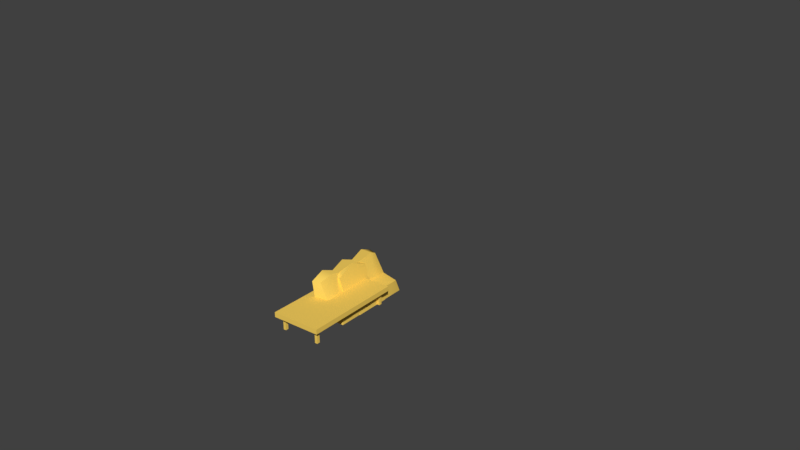 # Source: sofa.blend  (saved by Blender 2.79.0; exported with 4.5.12 LTS)
import bpy
from mathutils import Matrix  # noqa: F401  (used for matrix-valued properties, if any)

bpy.ops.wm.read_factory_settings(use_empty=True)
scene = bpy.context.scene
scene.name = 'Scene'

# ---- collections
col_collection_1 = bpy.data.collections.new('Collection 1'); scene.collection.children.link(col_collection_1)

# ---- materials (node trees are filled in below, after node groups)
mat_sectors_001 = bpy.data.materials.new('SECTORS.001')
mat_sectors_001.alpha_threshold = 0.0
mat_sectors_001.use_transparent_shadow = False
mat_sectors_001.diffuse_color = (0.99, 0.67, 0.12, 1.0)
mat_sectors_001.roughness = 0.5
mat_sectors_001.specular_intensity = 0.0
mat_sectors_001.line_color = (0.0, 0.0, 0.0, 1.0)
mat_sectors = bpy.data.materials.new('SECTORS')
mat_sectors.alpha_threshold = 0.0
mat_sectors.use_transparent_shadow = False
mat_sectors.diffuse_color = (0.99, 0.67, 0.12, 1.0)
mat_sectors.roughness = 0.5
mat_sectors.specular_intensity = 0.0
mat_sectors.line_color = (0.0, 0.0, 0.0, 1.0)

# ---- node groups
ng_auto_smooth = bpy.data.node_groups.new('Auto Smooth', 'GeometryNodeTree')
_s = ng_auto_smooth.interface.new_socket(name='Geometry', in_out='OUTPUT', socket_type='NodeSocketGeometry')
_s = ng_auto_smooth.interface.new_socket(name='Geometry', in_out='INPUT', socket_type='NodeSocketGeometry')
_s = ng_auto_smooth.interface.new_socket(name='Angle', in_out='INPUT', socket_type='NodeSocketFloat')
_s.subtype = 'ANGLE'
_s.min_value = 0.0
_s.max_value = 3.142
ng_auto_smooth.is_modifier = True
_N = ng_auto_smooth.nodes; _L = ng_auto_smooth.links
n0 = _N.new('NodeGroupOutput'); n0.name = 'Group Output'; n0.location = (480, -100)
n1 = _N.new('NodeGroupInput'); n1.name = 'Group Input'; n1.location = (-420, -300)
n2 = _N.new('NodeGroupInput'); n2.name = 'Group Input.001'; n2.location = (-60, -100)
n3 = _N.new('GeometryNodeSetShadeSmooth'); n3.name = 'Set Shade Smooth'; n3.location = (120, -100)
n3.domain = 'EDGE'
n4 = _N.new('GeometryNodeSetShadeSmooth'); n4.name = 'Set Shade Smooth.001'; n4.location = (300, -100)
n5 = _N.new('GeometryNodeInputMeshEdgeAngle'); n5.name = 'Edge Angle'; n5.location = (-420, -220)
n6 = _N.new('GeometryNodeInputEdgeSmooth'); n6.name = 'Is Edge Smooth'; n6.location = (-60, -160)
n7 = _N.new('GeometryNodeInputShadeSmooth'); n7.name = 'Is Face Smooth'; n7.location = (-240, -340)
n8 = _N.new('FunctionNodeBooleanMath'); n8.name = 'Boolean Math'; n8.location = (-60, -220)
n9 = _N.new('FunctionNodeCompare'); n9.name = 'Compare'; n9.location = (-240, -180)
n9.operation = 'LESS_EQUAL'
_L.new(n5.outputs[0], n9.inputs[0])
_L.new(n4.outputs[0], n0.inputs[0])
_L.new(n1.outputs[1], n9.inputs[1])
_L.new(n9.outputs[0], n8.inputs[0])
_L.new(n7.outputs[0], n8.inputs[1])
_L.new(n2.outputs[0], n3.inputs[0])
_L.new(n6.outputs[0], n3.inputs[1])
_L.new(n3.outputs[0], n4.inputs[0])
_L.new(n8.outputs[0], n3.inputs[2])
n0.is_active_output = True

# ---- material node trees

# ---- world
world_world = bpy.data.worlds.new('World'); scene.world = world_world
world_world.color = (0.05088, 0.05088, 0.05088)
world_world.use_sun_shadow = False
world_world.sun_shadow_jitter_overblur = 0.0
world_world.cycles.sampling_method = 'MANUAL'

# ---- cameras
cam_camera = bpy.data.cameras.new('Camera')
cam_camera.clip_end = 100.0
cam_camera.lens = 35.0
cam_camera.sensor_width = 32.0
cam_camera.sensor_height = 18.0
cam_camera.ortho_scale = 7.314
cam_camera.dof.focus_distance = 0.0
cam_camera.dof.aperture_fstop = 128.0

# ---- meshes
me_cube_003 = bpy.data.meshes.new('Cube.003')
me_cube_003.from_pydata([(-0.09209, 0.05397, 0.06676), (-0.09209, 0.05397, 0.04887), (-0.09209, -0.3134, 0.06676), (-0.09209, -0.3134, 0.04887), (0.09209, -0.3134, 0.04887), (0.09209, -0.3134, 0.06676), (0.09209, 0.05397, 0.04887), (0.09209, 0.05397, 0.06676), (0.0662, -0.2837, 0.04887), (0.0662, -0.2837, -1.49e-08), (0.0662, -0.2953, 0.04887), (0.0662, -0.2953, -1.49e-08), (0.07645, -0.2953, -1.49e-08), (0.07645, -0.2953, 0.04887), (0.07645, -0.2837, -1.49e-08), (0.07645, -0.2837, 0.04887), (-0.0738, -0.2837, 0.04887), (-0.0738, -0.2837, -1.49e-08), (-0.0738, -0.2953, 0.04887), (-0.0738, -0.2953, -1.49e-08), (-0.06355, -0.2953, -1.49e-08), (-0.06355, -0.2953, 0.04887), (-0.06355, -0.2837, -1.49e-08), (-0.06355, -0.2837, 0.04887), (0.0662, 0.03632, 0.04887), (0.0662, 0.03632, -1.49e-08), (0.0662, 0.02472, 0.04887), (0.0662, 0.02472, -1.49e-08), (0.07645, 0.02472, -1.49e-08), (0.07645, 0.02472, 0.04887), (0.07645, 0.03632, -1.49e-08), (0.07645, 0.03632, 0.04887), (-0.0738, 0.03632, 0.04887), (-0.0738, 0.03632, -1.49e-08), (-0.0738, 0.02472, 0.04887), (-0.0738, 0.02472, -1.49e-08), (-0.06355, 0.02472, -1.49e-08), (-0.06355, 0.02472, 0.04887), (-0.06355, 0.03632, -1.49e-08), (-0.06355, 0.03632, 0.04887)], [], [(3, 2, 0, 1), (1, 0, 7, 6), (6, 7, 5, 4), (4, 5, 2, 3), (1, 6, 4, 3), (7, 0, 2, 5), (11, 10, 8, 9), (9, 8, 15, 14), (14, 15, 13, 12), (12, 13, 10, 11), (9, 14, 12, 11), (15, 8, 10, 13), (19, 18, 16, 17), (17, 16, 23, 22), (22, 23, 21, 20), (20, 21, 18, 19), (17, 22, 20, 19), (23, 16, 18, 21), (27, 26, 24, 25), (25, 24, 31, 30), (30, 31, 29, 28), (28, 29, 26, 27), (25, 30, 28, 27), (31, 24, 26, 29), (35, 34, 32, 33), (33, 32, 39, 38), (38, 39, 37, 36), (36, 37, 34, 35), (33, 38, 36, 35), (39, 32, 34, 37)])
me_cube_003.polygons.foreach_set('use_smooth', [True] * 30)
_uv = me_cube_003.uv_layers.new(name='UVMap')
_uv.uv.foreach_set('vector', [0.0, 0.0, 1.0, 0.0, 1.0, 1.0, 0.0, 1.0, 0.0, 0.0, 1.0, 0.0, 1.0, 1.0, 0.0, 1.0, 0.0, 0.0, 1.0, 0.0, 1.0, 1.0, 0.0, 1.0, 0.0, 0.0, 1.0, 0.0, 1.0, 1.0, 0.0, 1.0, 0.0, 0.0, 1.0, 0.0, 1.0, 1.0, 0.0, 1.0, 0.0, 0.0, 1.0, 0.0, 1.0, 1.0, 0.0, 1.0, 0.0, 0.0, 1.0, 0.0, 1.0, 1.0, 0.0, 1.0, 0.0, 0.0, 1.0, 0.0, 1.0, 1.0, 0.0, 1.0, 0.0, 0.0, 1.0, 0.0, 1.0, 1.0, 0.0, 1.0, 0.0, 0.0, 1.0, 0.0, 1.0, 1.0, 0.0, 1.0, 0.0, 0.0, 1.0, 0.0, 1.0, 1.0, 0.0, 1.0, 0.0, 0.0, 1.0, 0.0, 1.0, 1.0, 0.0, 1.0, 0.0, 0.0, 1.0, 0.0, 1.0, 1.0, 0.0, 1.0, 0.0, 0.0, 1.0, 0.0, 1.0, 1.0, 0.0, 1.0, 0.0, 0.0, 1.0, 0.0, 1.0, 1.0, 0.0, 1.0, 0.0, 0.0, 1.0, 0.0, 1.0, 1.0, 0.0, 1.0, 0.0, 0.0, 1.0, 0.0, 1.0, 1.0, 0.0, 1.0, 0.0, 0.0, 1.0, 0.0, 1.0, 1.0, 0.0, 1.0, 0.0, 0.0, 1.0, 0.0, 1.0, 1.0, 0.0, 1.0, 0.0, 0.0, 1.0, 0.0, 1.0, 1.0, 0.0, 1.0, 0.0, 0.0, 1.0, 0.0, 1.0, 1.0, 0.0, 1.0, 0.0, 0.0, 1.0, 0.0, 1.0, 1.0, 0.0, 1.0, 0.0, 0.0, 1.0, 0.0, 1.0, 1.0, 0.0, 1.0, 0.0, 0.0, 1.0, 0.0, 1.0, 1.0, 0.0, 1.0, 0.0, 0.0, 1.0, 0.0, 1.0, 1.0, 0.0, 1.0, 0.0, 0.0, 1.0, 0.0, 1.0, 1.0, 0.0, 1.0, 0.0, 0.0, 1.0, 0.0, 1.0, 1.0, 0.0, 1.0, 0.0, 0.0, 1.0, 0.0, 1.0, 1.0, 0.0, 1.0, 0.0, 0.0, 1.0, 0.0, 1.0, 1.0, 0.0, 1.0, 0.0, 0.0, 1.0, 0.0, 1.0, 1.0, 0.0, 1.0])
me_cube_003.materials.append(mat_sectors_001)
me_cube_003.use_remesh_preserve_volume = False
me_cube_003.use_remesh_preserve_attributes = False
me_cube_003.use_mirror_vertex_groups = False
me_cube_003.update()
me_cube_002 = bpy.data.meshes.new('Cube.002')
me_cube_002.from_pydata([(-0.05593, 0.06934, 0.05549), (-0.05284, 0.06934, -7.451e-09), (-0.05593, -0.06927, 0.05549), (-0.05284, -0.06927, -7.451e-09), (0.06641, -0.06927, -7.451e-09), (0.05948, -0.06577, 0.04857), (0.06641, 0.06934, -7.451e-09), (0.05948, 0.06584, 0.04857), (-0.0001376, 0.06934, -7.451e-09), (-0.0001376, 0.06934, 0.05238), (-0.0001376, -0.06927, -7.451e-09), (-0.0001376, -0.06927, 0.05238), (-0.06229, -0.06927, 0.1141), (-0.06229, 0.06934, 0.1141), (-0.02185, -0.06927, 0.1141), (-0.02185, 0.06934, 0.1141), (-0.05593, 3.483e-05, 0.05549), (-0.05284, 3.483e-05, -7.451e-09), (0.06641, 3.483e-05, -7.451e-09), (0.06641, 3.483e-05, 0.05238), (-0.0001376, 3.483e-05, 0.05238), (-0.0001376, 3.483e-05, -7.451e-09), (-0.06669, 3.483e-05, 0.1441), (-0.02185, 3.483e-05, 0.1441)], [], [(17, 16, 0, 1), (8, 9, 7, 6), (18, 19, 5, 4), (10, 11, 2, 3), (21, 18, 4, 10), (9, 0, 13, 15), (19, 20, 11, 5), (17, 21, 10, 3), (4, 5, 11, 10), (1, 0, 9, 8), (23, 22, 12, 14), (2, 11, 14, 12), (20, 9, 15, 23), (16, 2, 12, 22), (0, 16, 22, 13), (11, 20, 23, 14), (15, 13, 22, 23), (1, 8, 21, 17), (7, 9, 20, 19), (8, 6, 18, 21), (6, 7, 19, 18), (3, 2, 16, 17)])
me_cube_002.polygons.foreach_set('use_smooth', [True] * 22)
_uv = me_cube_002.uv_layers.new(name='UVMap')
_uv.uv.foreach_set('vector', [0.3343, 0.8524, 0.3487, 0.8524, 0.3487, 0.8703, 0.3343, 0.8703, 0.6242, 0.1767, 0.6158, 0.1662, 0.6284, 0.1572, 0.6377, 0.166, 0.1503, 0.3901, 0.1503, 0.4036, 0.1332, 0.4026, 0.1324, 0.3899, 0.1409, 0.1299, 0.1324, 0.1404, 0.1207, 0.132, 0.1303, 0.1213, 0.8339, 0.1678, 0.8339, 0.185, 0.816, 0.185, 0.816, 0.1678, 0.6158, 0.1662, 0.604, 0.1746, 0.5932, 0.1638, 0.6014, 0.1572, 0.4045, 0.1665, 0.4045, 0.1837, 0.3866, 0.1837, 0.3875, 0.1682, 0.8339, 0.1542, 0.8339, 0.1678, 0.816, 0.1678, 0.816, 0.1541, 0.1543, 0.1406, 0.1451, 0.1494, 0.1324, 0.1404, 0.1409, 0.1299, 0.6136, 0.1853, 0.604, 0.1746, 0.6158, 0.1662, 0.6242, 0.1767, 0.3636, 0.6021, 0.3752, 0.6021, 0.3741, 0.6216, 0.3636, 0.6216, 0.1207, 0.132, 0.1324, 0.1404, 0.118, 0.1494, 0.1099, 0.1428, 0.3942, 0.4241, 0.4121, 0.424, 0.4122, 0.441, 0.3942, 0.4485, 0.3487, 0.8524, 0.3487, 0.8344, 0.364, 0.8344, 0.3718, 0.8524, 0.3487, 0.8703, 0.3487, 0.8524, 0.3718, 0.8524, 0.364, 0.8703, 0.3763, 0.424, 0.3942, 0.4241, 0.3942, 0.4485, 0.3762, 0.441, 0.8513, 0.6309, 0.8513, 0.6414, 0.8318, 0.6425, 0.8318, 0.6309, 0.8519, 0.1542, 0.8519, 0.1678, 0.8339, 0.1678, 0.8339, 0.1542, 0.4216, 0.1682, 0.4225, 0.1837, 0.4045, 0.1837, 0.4045, 0.1665, 0.8519, 0.1678, 0.8519, 0.185, 0.8339, 0.185, 0.8339, 0.1678, 0.1682, 0.3899, 0.1674, 0.4026, 0.1503, 0.4036, 0.1503, 0.3901, 0.3343, 0.8344, 0.3487, 0.8344, 0.3487, 0.8524, 0.3343, 0.8524])
me_cube_002.materials.append(mat_sectors)
me_cube_002.use_remesh_preserve_volume = False
me_cube_002.use_remesh_preserve_attributes = False
me_cube_002.use_mirror_vertex_groups = False
me_cube_002.update()
me_cube_001 = bpy.data.meshes.new('Cube.001')
me_cube_001.from_pydata([(-0.05816, 0.1552, 0.05557), (-0.05339, 0.1552, 7.959e-05), (-0.05816, -0.1552, 0.05557), (-0.05339, -0.1552, 7.959e-05), (0.06445, -0.1552, 7.959e-05), (0.05929, -0.1399, 0.04507), (0.06445, 0.1552, 7.959e-05), (0.05929, 0.1399, 0.04507), (-0.002099, 0.1552, 7.959e-05), (-0.002099, 0.1484, 0.05246), (-0.002099, -0.1552, 7.959e-05), (-0.002099, -0.1484, 0.05246), (-0.06865, -0.1552, 0.1229), (-0.06865, 0.1552, 0.1229), (-0.03946, -0.1455, 0.1229), (-0.03946, 0.1455, 0.1229), (-0.05816, -0.05175, 0.05557), (-0.05816, 0.05175, 0.05557), (-0.05339, 0.05175, 7.959e-05), (-0.05339, -0.05175, 7.959e-05), (0.06445, -0.05175, 7.959e-05), (0.06445, 0.05175, 7.959e-05), (0.05729, 0.05175, 0.04486), (0.05729, -0.05175, 0.04486), (-0.002099, 0.05175, 0.05246), (-0.002099, -0.05175, 0.05246), (-0.002099, 0.05175, 7.959e-05), (-0.002099, -0.05175, 7.959e-05), (-0.06865, -0.05175, 0.1229), (-0.06865, 0.05175, 0.1229), (-0.03946, 0.05175, 0.1229), (-0.03946, -0.05175, 0.1229), (-0.05339, -0.1035, 7.959e-05), (0.06865, -0.1035, 0.05246), (-0.002099, -0.1035, 0.05246), (-0.002099, -0.1035, 7.959e-05), (-0.02381, -0.1035, 0.1442), (-0.05816, -0.1035, 0.05557), (0.06445, -0.1035, 7.959e-05), (-0.06865, -0.1035, 0.1442), (-0.05816, 1.49e-08, 0.05557), (-0.05339, 1.49e-08, 7.959e-05), (0.06445, 1.49e-08, 7.959e-05), (0.06865, 1.49e-08, 0.05246), (-0.002099, 1.49e-08, 0.05246), (-0.002099, 1.49e-08, 7.959e-05), (-0.06865, 1.49e-08, 0.1442), (-0.02381, 1.49e-08, 0.1442), (-0.05816, 0.1035, 0.05557), (0.06445, 0.1035, 7.959e-05), (-0.06865, 0.1035, 0.1442), (-0.05339, 0.1035, 7.959e-05), (0.06865, 0.1035, 0.05246), (-0.002099, 0.1035, 0.05246), (-0.002099, 0.1035, 7.959e-05), (-0.02381, 0.1035, 0.1442)], [], [(51, 48, 0, 1), (8, 9, 7, 6), (38, 33, 5, 4), (10, 11, 2, 3), (35, 38, 4, 10), (9, 0, 13, 15), (33, 34, 11, 5), (32, 35, 10, 3), (4, 5, 11, 10), (1, 0, 9, 8), (36, 39, 12, 14), (2, 11, 14, 12), (53, 9, 15, 55), (37, 2, 12, 39), (48, 17, 29, 50), (40, 16, 28, 46), (34, 25, 31, 36), (44, 24, 30, 47), (55, 50, 29, 30), (47, 46, 28, 31), (51, 54, 26, 18), (41, 45, 27, 19), (52, 53, 24, 22), (43, 44, 25, 23), (54, 49, 21, 26), (45, 42, 20, 27), (49, 52, 22, 21), (42, 43, 23, 20), (32, 37, 16, 19), (41, 40, 17, 18), (3, 2, 37, 32), (11, 34, 36, 14), (16, 37, 39, 28), (31, 28, 39, 36), (19, 27, 35, 32), (23, 25, 34, 33), (27, 20, 38, 35), (20, 23, 33, 38), (19, 16, 40, 41), (21, 22, 43, 42), (26, 21, 42, 45), (22, 24, 44, 43), (18, 26, 45, 41), (30, 29, 46, 47), (25, 44, 47, 31), (17, 40, 46, 29), (6, 7, 52, 49), (8, 6, 49, 54), (7, 9, 53, 52), (1, 8, 54, 51), (15, 13, 50, 55), (0, 48, 50, 13), (24, 53, 55, 30), (18, 17, 48, 51)])
me_cube_001.polygons.foreach_set('use_smooth', [True] * 54)
_uv = me_cube_001.uv_layers.new(name='UVMap')
_uv.uv.foreach_set('vector', [0.1235, 0.6387, 0.1235, 0.6282, 0.1333, 0.6282, 0.1333, 0.6387, 0.6593, 0.3852, 0.6514, 0.3913, 0.6452, 0.3813, 0.6518, 0.3751, 0.3427, 0.8472, 0.3423, 0.8571, 0.3353, 0.8552, 0.333, 0.8465, 0.8344, 0.3742, 0.8283, 0.3821, 0.8195, 0.3759, 0.826, 0.3677, 0.3698, 0.1448, 0.3698, 0.1574, 0.3601, 0.1574, 0.3601, 0.1448, 0.6514, 0.3913, 0.6575, 0.4, 0.6488, 0.4095, 0.6452, 0.405, 0.8337, 0.6223, 0.8331, 0.6357, 0.8244, 0.6352, 0.8267, 0.6236, 0.3698, 0.1343, 0.3698, 0.1448, 0.3601, 0.1448, 0.3601, 0.1343, 0.8444, 0.3817, 0.8383, 0.3883, 0.8283, 0.3821, 0.8344, 0.3742, 0.6658, 0.3935, 0.6575, 0.4, 0.6514, 0.3913, 0.6593, 0.3852, 0.3349, 0.3835, 0.3337, 0.3908, 0.3232, 0.3874, 0.3267, 0.3825, 0.8195, 0.3759, 0.8283, 0.3821, 0.8146, 0.3883, 0.81, 0.3846, 0.3907, 0.6234, 0.3994, 0.6229, 0.4001, 0.6384, 0.3919, 0.6394, 0.08441, 0.6282, 0.07464, 0.6282, 0.07462, 0.6153, 0.08439, 0.6113, 0.1235, 0.6282, 0.1137, 0.6282, 0.1137, 0.6153, 0.1235, 0.6113, 0.104, 0.6282, 0.09418, 0.6282, 0.09418, 0.6153, 0.104, 0.6113, 0.3508, 0.6234, 0.3607, 0.6239, 0.3601, 0.6407, 0.3497, 0.6394, 0.3708, 0.624, 0.3808, 0.6239, 0.3814, 0.6407, 0.3708, 0.6407, 0.3771, 0.3835, 0.3784, 0.3908, 0.3671, 0.3909, 0.3667, 0.3848, 0.356, 0.3848, 0.356, 0.3923, 0.3449, 0.3909, 0.3453, 0.3848, 0.4089, 0.1343, 0.4089, 0.1448, 0.3991, 0.1448, 0.3991, 0.1343, 0.3894, 0.1343, 0.3894, 0.1448, 0.3796, 0.1448, 0.3796, 0.1343, 0.8724, 0.6223, 0.8731, 0.6357, 0.8631, 0.6362, 0.8628, 0.6248, 0.8531, 0.6228, 0.8531, 0.6363, 0.843, 0.6362, 0.8434, 0.6248, 0.4089, 0.1448, 0.4089, 0.1574, 0.3991, 0.1574, 0.3991, 0.1448, 0.3894, 0.1448, 0.3894, 0.1574, 0.3796, 0.1574, 0.3796, 0.1448, 0.3818, 0.8472, 0.3823, 0.8571, 0.3723, 0.856, 0.372, 0.8474, 0.3623, 0.8477, 0.3623, 0.8576, 0.3523, 0.856, 0.3525, 0.8474, 0.08442, 0.6387, 0.08441, 0.6282, 0.09418, 0.6282, 0.09419, 0.6387, 0.104, 0.6387, 0.104, 0.6282, 0.1137, 0.6282, 0.1137, 0.6387, 0.07465, 0.6387, 0.07464, 0.6282, 0.08441, 0.6282, 0.08442, 0.6387, 0.3421, 0.6229, 0.3508, 0.6234, 0.3497, 0.6394, 0.3414, 0.6384, 0.09418, 0.6282, 0.08441, 0.6282, 0.08439, 0.6113, 0.09418, 0.6153, 0.8744, 0.3577, 0.874, 0.3638, 0.8627, 0.3638, 0.864, 0.3564, 0.3796, 0.1343, 0.3796, 0.1448, 0.3698, 0.1448, 0.3698, 0.1343, 0.8434, 0.6248, 0.843, 0.6362, 0.8331, 0.6357, 0.8337, 0.6223, 0.3796, 0.1448, 0.3796, 0.1574, 0.3698, 0.1574, 0.3698, 0.1448, 0.3525, 0.8474, 0.3523, 0.856, 0.3423, 0.8571, 0.3427, 0.8472, 0.09419, 0.6387, 0.09418, 0.6282, 0.104, 0.6282, 0.104, 0.6387, 0.372, 0.8474, 0.3723, 0.856, 0.3623, 0.8576, 0.3623, 0.8477, 0.3991, 0.1448, 0.3991, 0.1574, 0.3894, 0.1574, 0.3894, 0.1448, 0.8628, 0.6248, 0.8631, 0.6362, 0.8531, 0.6363, 0.8531, 0.6228, 0.3991, 0.1343, 0.3991, 0.1448, 0.3894, 0.1448, 0.3894, 0.1343, 0.8958, 0.3577, 0.8962, 0.3638, 0.8851, 0.3652, 0.8851, 0.3577, 0.3607, 0.6239, 0.3708, 0.624, 0.3708, 0.6407, 0.3601, 0.6407, 0.1137, 0.6282, 0.104, 0.6282, 0.104, 0.6113, 0.1137, 0.6153, 0.3916, 0.8465, 0.3893, 0.8552, 0.3823, 0.8571, 0.3818, 0.8472, 0.4187, 0.1448, 0.4187, 0.1574, 0.4089, 0.1574, 0.4089, 0.1448, 0.8795, 0.6236, 0.8818, 0.6352, 0.8731, 0.6357, 0.8724, 0.6223, 0.4187, 0.1343, 0.4187, 0.1448, 0.4089, 0.1448, 0.4089, 0.1343, 0.9144, 0.3554, 0.9179, 0.3604, 0.9074, 0.3638, 0.9062, 0.3564, 0.1333, 0.6282, 0.1235, 0.6282, 0.1235, 0.6113, 0.1333, 0.6153, 0.3808, 0.6239, 0.3907, 0.6234, 0.3919, 0.6394, 0.3814, 0.6407, 0.1137, 0.6387, 0.1137, 0.6282, 0.1235, 0.6282, 0.1235, 0.6387])
me_cube_001.materials.append(mat_sectors)
me_cube_001.use_remesh_preserve_volume = False
me_cube_001.use_remesh_preserve_attributes = False
me_cube_001.use_mirror_vertex_groups = False
me_cube_001.update()

# ---- objects
ob_table = bpy.data.objects.new('TABLE', me_cube_003)
ob_chair = bpy.data.objects.new('CHAIR', me_cube_002)
ob_sofa = bpy.data.objects.new('SOFA', me_cube_001)
ob_camera = bpy.data.objects.new('Camera', cam_camera)

# ---- transforms, parenting, visibility, modifiers, constraints
ob_table.location = (0.0, 0.0, 0.0)
ob_table.lock_rotations_4d = False
ob_table.empty_display_type = 'ARROWS'
ob_table.hide_viewport = True
ob_table.lineart.crease_threshold = 0.0
_m = ob_table.modifiers.new('Bevel', 'BEVEL')
_m.width = 0.005
_m.width_pct = 0.005
_m.segments = 2
_m.limit_method = 'WEIGHT'
_m.profile = 0.15
_m.material = 1
_m.spread = 0.0
_m = ob_table.modifiers.new('Auto Smooth', 'NODES')
_m.node_group = ng_auto_smooth
_gi = [s.identifier for s in ng_auto_smooth.interface.items_tree if s.item_type == 'SOCKET' and s.in_out == 'INPUT']
_m[_gi[1]] = 1.047  # Angle
ob_chair.location = (0.0, 0.0, 0.0)
ob_chair.lock_rotations_4d = False
ob_chair.empty_display_type = 'ARROWS'
ob_chair.lineart.crease_threshold = 0.0
_m = ob_chair.modifiers.new('Bevel', 'BEVEL')
_m.width = 0.005
_m.width_pct = 0.005
_m.segments = 2
_m.limit_method = 'WEIGHT'
_m.profile = 0.15
_m.material = 1
_m.spread = 0.0
_m = ob_chair.modifiers.new('Auto Smooth', 'NODES')
_m.node_group = ng_auto_smooth
_gi = [s.identifier for s in ng_auto_smooth.interface.items_tree if s.item_type == 'SOCKET' and s.in_out == 'INPUT']
_m[_gi[1]] = 1.047  # Angle
ob_sofa.location = (0.0, 0.0, 0.0)
ob_sofa.lock_rotations_4d = False
ob_sofa.empty_display_type = 'ARROWS'
ob_sofa.hide_viewport = True
ob_sofa.lineart.crease_threshold = 0.0
_m = ob_sofa.modifiers.new('Bevel', 'BEVEL')
_m.width = 0.005
_m.width_pct = 0.005
_m.segments = 2
_m.limit_method = 'WEIGHT'
_m.profile = 0.15
_m.material = 1
_m.spread = 0.0
_m = ob_sofa.modifiers.new('Auto Smooth', 'NODES')
_m.node_group = ng_auto_smooth
_gi = [s.identifier for s in ng_auto_smooth.interface.items_tree if s.item_type == 'SOCKET' and s.in_out == 'INPUT']
_m[_gi[1]] = 1.047  # Angle
ob_camera.location = (1.76, -2.054, 1.5)
ob_camera.rotation_euler = (1.151, -2.625e-06, 0.6539)
ob_camera.lock_rotations_4d = False
ob_camera.empty_display_type = 'ARROWS'
ob_camera.color = (0.0, 0.0, 0.0, 0.0)
ob_camera.hide_viewport = True
ob_camera.display_type = 'WIRE'
ob_camera.lineart.crease_threshold = 0.0

# ---- collection membership
col_collection_1.objects.link(ob_table)
col_collection_1.objects.link(ob_chair)
col_collection_1.objects.link(ob_sofa)
col_collection_1.objects.link(ob_camera)

# ---- scene / render settings (as saved in the file)
scene.camera = ob_camera
scene.frame_start = 1; scene.frame_end = 250; scene.frame_set(1)
scene.render.engine = 'BLENDER_EEVEE_NEXT'
scene.render.resolution_percentage = 50
scene.render.dither_intensity = 0.0
scene.cycles.use_denoising = False
scene.cycles.samples = 128
scene.cycles.sampling_pattern = 'TABULATED_SOBOL'
scene.cycles.use_adaptive_sampling = False
scene.cycles.use_light_tree = False
scene.cycles.blur_glossy = 0.0
scene.cycles.sample_clamp_indirect = 0.0
scene.view_settings.view_transform = 'Standard'
bpy.context.view_layer.update()

# ---- added for rendering (the .blend has no usable light): sun
light_auto_sun = bpy.data.lights.new('AutoSun', 'SUN')
light_auto_sun.energy = 3.0
light_auto_sun.angle = 0.0523599
ob_auto_sun = bpy.data.objects.new('AutoSun', light_auto_sun)
scene.collection.objects.link(ob_auto_sun)
ob_auto_sun.rotation_euler = (0.872665, 0.174533, 0.523599)
bpy.context.view_layer.update()
